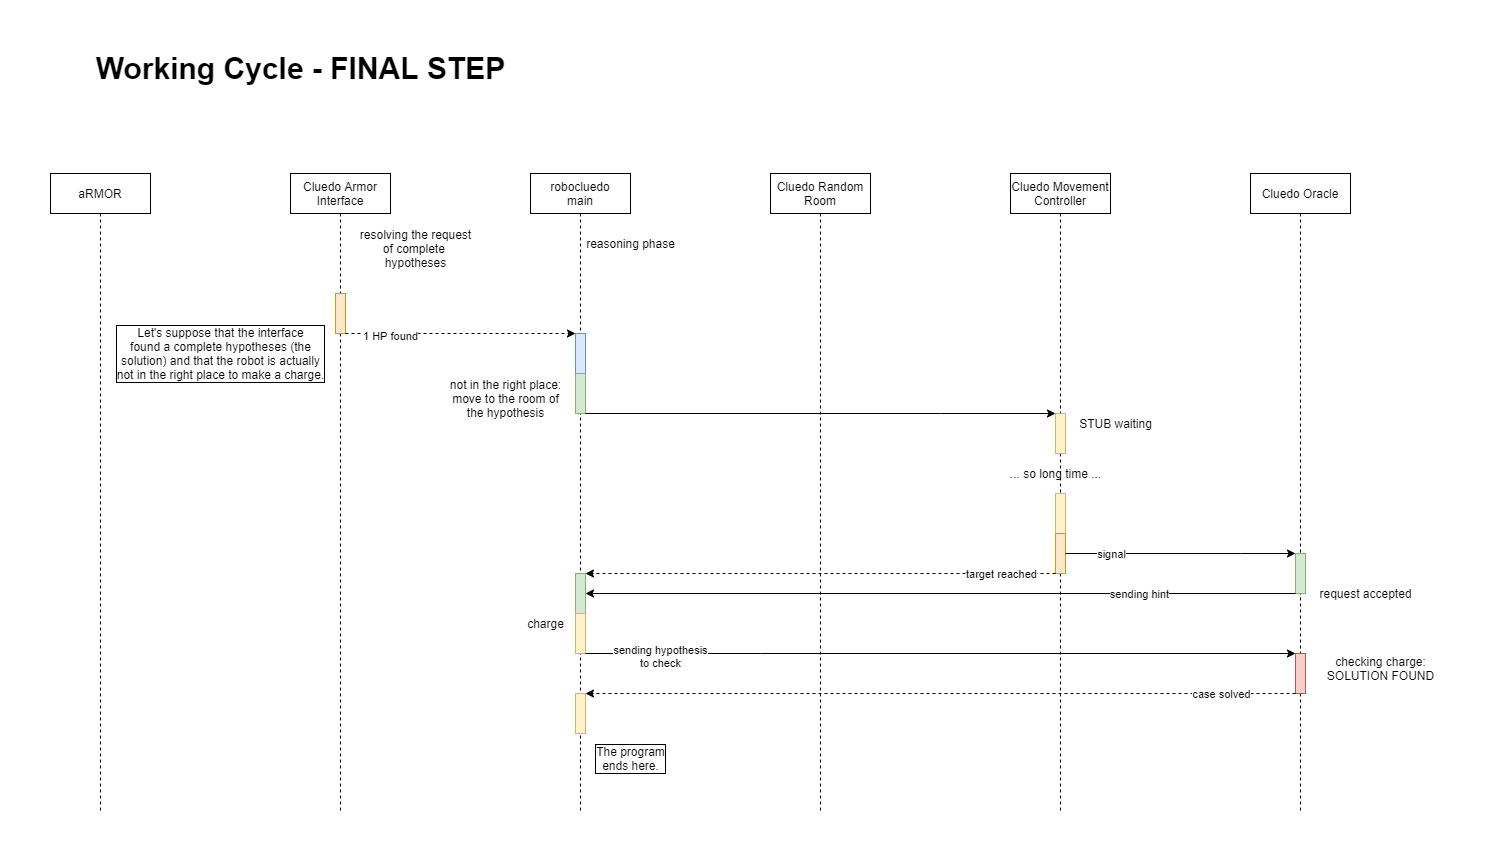

The diagram above was exported from draw.io. Its source (the exported page's mxGraphModel, read from the mxfile embedded in the PNG):
<mxGraphModel dx="2370" dy="1357" grid="1" gridSize="10" guides="1" tooltips="1" connect="1" arrows="1" fold="1" page="1" pageScale="1" pageWidth="827" pageHeight="1169" math="0" shadow="0">
  <root>
    <mxCell id="z6eW_xWYdL-TAqI3r9mg-0" />
    <mxCell id="z6eW_xWYdL-TAqI3r9mg-1" parent="z6eW_xWYdL-TAqI3r9mg-0" />
    <mxCell id="z6eW_xWYdL-TAqI3r9mg-2" value="aRMOR" style="shape=umlLifeline;perimeter=lifelinePerimeter;container=1;collapsible=0;recursiveResize=0;rounded=0;shadow=0;strokeWidth=1;" vertex="1" parent="z6eW_xWYdL-TAqI3r9mg-1">
      <mxGeometry x="160" y="200" width="100" height="640" as="geometry" />
    </mxCell>
    <mxCell id="z6eW_xWYdL-TAqI3r9mg-7" value="Cluedo Armor&#10;Interface" style="shape=umlLifeline;perimeter=lifelinePerimeter;container=1;collapsible=0;recursiveResize=0;rounded=0;shadow=0;strokeWidth=1;" vertex="1" parent="z6eW_xWYdL-TAqI3r9mg-1">
      <mxGeometry x="400" y="200" width="100" height="640" as="geometry" />
    </mxCell>
    <mxCell id="dfQ1vOHRGh5VnbX1xcZo-1" value="" style="html=1;points=[];perimeter=orthogonalPerimeter;rounded=0;labelBackgroundColor=default;fillColor=#ffe6cc;strokeColor=#d79b00;" vertex="1" parent="z6eW_xWYdL-TAqI3r9mg-7">
      <mxGeometry x="45" y="120" width="10" height="40" as="geometry" />
    </mxCell>
    <mxCell id="z6eW_xWYdL-TAqI3r9mg-10" value="robocluedo&#10;main" style="shape=umlLifeline;perimeter=lifelinePerimeter;container=1;collapsible=0;recursiveResize=0;rounded=0;shadow=0;strokeWidth=1;" vertex="1" parent="z6eW_xWYdL-TAqI3r9mg-1">
      <mxGeometry x="640" y="200" width="100" height="640" as="geometry" />
    </mxCell>
    <mxCell id="dfQ1vOHRGh5VnbX1xcZo-2" value="" style="html=1;points=[];perimeter=orthogonalPerimeter;rounded=0;labelBackgroundColor=default;fillColor=#dae8fc;strokeColor=#6c8ebf;" vertex="1" parent="z6eW_xWYdL-TAqI3r9mg-10">
      <mxGeometry x="45" y="160" width="10" height="40" as="geometry" />
    </mxCell>
    <mxCell id="dfQ1vOHRGh5VnbX1xcZo-3" value="" style="html=1;points=[];perimeter=orthogonalPerimeter;rounded=0;labelBackgroundColor=default;fillColor=#d5e8d4;strokeColor=#82b366;" vertex="1" parent="z6eW_xWYdL-TAqI3r9mg-10">
      <mxGeometry x="45" y="200" width="10" height="40" as="geometry" />
    </mxCell>
    <mxCell id="dfQ1vOHRGh5VnbX1xcZo-23" value="" style="html=1;points=[];perimeter=orthogonalPerimeter;rounded=0;labelBackgroundColor=default;fillColor=#d5e8d4;strokeColor=#82b366;" vertex="1" parent="z6eW_xWYdL-TAqI3r9mg-10">
      <mxGeometry x="45" y="400" width="10" height="40" as="geometry" />
    </mxCell>
    <mxCell id="dfQ1vOHRGh5VnbX1xcZo-28" value="" style="html=1;points=[];perimeter=orthogonalPerimeter;rounded=0;labelBackgroundColor=default;fillColor=#fff2cc;strokeColor=#d6b656;" vertex="1" parent="z6eW_xWYdL-TAqI3r9mg-10">
      <mxGeometry x="45" y="440" width="10" height="40" as="geometry" />
    </mxCell>
    <mxCell id="dfQ1vOHRGh5VnbX1xcZo-29" value="charge" style="text;html=1;align=center;verticalAlign=middle;resizable=0;points=[];autosize=1;strokeColor=none;fillColor=none;" vertex="1" parent="z6eW_xWYdL-TAqI3r9mg-10">
      <mxGeometry x="-10" y="440" width="50" height="20" as="geometry" />
    </mxCell>
    <mxCell id="dfQ1vOHRGh5VnbX1xcZo-34" value="" style="html=1;points=[];perimeter=orthogonalPerimeter;rounded=0;labelBackgroundColor=default;fillColor=#fff2cc;strokeColor=#d6b656;" vertex="1" parent="z6eW_xWYdL-TAqI3r9mg-10">
      <mxGeometry x="45" y="520" width="10" height="40" as="geometry" />
    </mxCell>
    <mxCell id="z6eW_xWYdL-TAqI3r9mg-13" value="Cluedo Movement&#10;Controller" style="shape=umlLifeline;perimeter=lifelinePerimeter;container=1;collapsible=0;recursiveResize=0;rounded=0;shadow=0;strokeWidth=1;" vertex="1" parent="z6eW_xWYdL-TAqI3r9mg-1">
      <mxGeometry x="1120" y="200" width="100" height="640" as="geometry" />
    </mxCell>
    <mxCell id="dfQ1vOHRGh5VnbX1xcZo-4" value="" style="html=1;points=[];perimeter=orthogonalPerimeter;rounded=0;labelBackgroundColor=default;fillColor=#fff2cc;strokeColor=#d6b656;" vertex="1" parent="z6eW_xWYdL-TAqI3r9mg-13">
      <mxGeometry x="45" y="240" width="10" height="40" as="geometry" />
    </mxCell>
    <mxCell id="dfQ1vOHRGh5VnbX1xcZo-5" value="... so long time ..." style="text;html=1;align=center;verticalAlign=middle;resizable=0;points=[];autosize=1;strokeColor=none;fillColor=none;" vertex="1" parent="z6eW_xWYdL-TAqI3r9mg-13">
      <mxGeometry x="-10" y="290" width="110" height="20" as="geometry" />
    </mxCell>
    <mxCell id="dfQ1vOHRGh5VnbX1xcZo-6" value="" style="html=1;points=[];perimeter=orthogonalPerimeter;rounded=0;labelBackgroundColor=default;fillColor=#fff2cc;strokeColor=#d6b656;" vertex="1" parent="z6eW_xWYdL-TAqI3r9mg-13">
      <mxGeometry x="45" y="320" width="10" height="40" as="geometry" />
    </mxCell>
    <mxCell id="dfQ1vOHRGh5VnbX1xcZo-17" value="" style="html=1;points=[];perimeter=orthogonalPerimeter;rounded=0;labelBackgroundColor=default;fillColor=#ffe6cc;strokeColor=#d79b00;" vertex="1" parent="z6eW_xWYdL-TAqI3r9mg-13">
      <mxGeometry x="45" y="360" width="10" height="40" as="geometry" />
    </mxCell>
    <mxCell id="z6eW_xWYdL-TAqI3r9mg-15" value="Cluedo Random &#10;Room" style="shape=umlLifeline;perimeter=lifelinePerimeter;container=1;collapsible=0;recursiveResize=0;rounded=0;shadow=0;strokeWidth=1;" vertex="1" parent="z6eW_xWYdL-TAqI3r9mg-1">
      <mxGeometry x="880" y="200" width="100" height="640" as="geometry" />
    </mxCell>
    <mxCell id="z6eW_xWYdL-TAqI3r9mg-17" value="Cluedo Oracle" style="shape=umlLifeline;perimeter=lifelinePerimeter;container=1;collapsible=0;recursiveResize=0;rounded=0;shadow=0;strokeWidth=1;" vertex="1" parent="z6eW_xWYdL-TAqI3r9mg-1">
      <mxGeometry x="1360" y="200" width="100" height="640" as="geometry" />
    </mxCell>
    <mxCell id="dfQ1vOHRGh5VnbX1xcZo-18" value="" style="html=1;points=[];perimeter=orthogonalPerimeter;rounded=0;labelBackgroundColor=default;fillColor=#d5e8d4;strokeColor=#82b366;" vertex="1" parent="z6eW_xWYdL-TAqI3r9mg-17">
      <mxGeometry x="45" y="380" width="10" height="40" as="geometry" />
    </mxCell>
    <mxCell id="dfQ1vOHRGh5VnbX1xcZo-30" value="" style="html=1;points=[];perimeter=orthogonalPerimeter;rounded=0;labelBackgroundColor=default;fillColor=#f8cecc;strokeColor=#b85450;" vertex="1" parent="z6eW_xWYdL-TAqI3r9mg-17">
      <mxGeometry x="45" y="480" width="10" height="40" as="geometry" />
    </mxCell>
    <mxCell id="z6eW_xWYdL-TAqI3r9mg-20" value="&lt;b&gt;&lt;font style=&quot;font-size: 30px&quot;&gt;Working Cycle - FINAL STEP&lt;/font&gt;&lt;/b&gt;" style="text;html=1;align=center;verticalAlign=middle;resizable=0;points=[];autosize=1;strokeColor=none;fillColor=none;" vertex="1" parent="z6eW_xWYdL-TAqI3r9mg-1">
      <mxGeometry x="200" y="80" width="420" height="30" as="geometry" />
    </mxCell>
    <mxCell id="dfQ1vOHRGh5VnbX1xcZo-0" value="Let's suppose that the interface&lt;br&gt;found a complete hypotheses (the&lt;br&gt;solution) and that the robot is actually&lt;br&gt;not in the right place to make a charge." style="text;html=1;align=center;verticalAlign=middle;resizable=0;points=[];autosize=1;strokeColor=none;fillColor=none;labelBackgroundColor=default;labelBorderColor=#000000;" vertex="1" parent="z6eW_xWYdL-TAqI3r9mg-1">
      <mxGeometry x="220" y="350" width="220" height="60" as="geometry" />
    </mxCell>
    <mxCell id="dfQ1vOHRGh5VnbX1xcZo-10" style="edgeStyle=orthogonalEdgeStyle;rounded=0;orthogonalLoop=1;jettySize=auto;html=1;dashed=1;" edge="1" parent="z6eW_xWYdL-TAqI3r9mg-1" source="dfQ1vOHRGh5VnbX1xcZo-1" target="dfQ1vOHRGh5VnbX1xcZo-2">
      <mxGeometry relative="1" as="geometry">
        <Array as="points">
          <mxPoint x="630" y="360" />
          <mxPoint x="630" y="360" />
        </Array>
      </mxGeometry>
    </mxCell>
    <mxCell id="dfQ1vOHRGh5VnbX1xcZo-13" value="1 HP found" style="edgeLabel;html=1;align=center;verticalAlign=middle;resizable=0;points=[];" vertex="1" connectable="0" parent="dfQ1vOHRGh5VnbX1xcZo-10">
      <mxGeometry x="-0.8633" y="-2" relative="1" as="geometry">
        <mxPoint x="29" as="offset" />
      </mxGeometry>
    </mxCell>
    <mxCell id="dfQ1vOHRGh5VnbX1xcZo-11" value="reasoning phase" style="text;html=1;align=center;verticalAlign=middle;resizable=0;points=[];autosize=1;strokeColor=none;fillColor=none;" vertex="1" parent="z6eW_xWYdL-TAqI3r9mg-1">
      <mxGeometry x="690" y="260" width="100" height="20" as="geometry" />
    </mxCell>
    <mxCell id="dfQ1vOHRGh5VnbX1xcZo-12" value="resolving the request&lt;br&gt;of complete&amp;nbsp;&lt;br&gt;hypotheses" style="text;html=1;align=center;verticalAlign=middle;resizable=0;points=[];autosize=1;strokeColor=none;fillColor=none;" vertex="1" parent="z6eW_xWYdL-TAqI3r9mg-1">
      <mxGeometry x="460" y="250" width="130" height="50" as="geometry" />
    </mxCell>
    <mxCell id="dfQ1vOHRGh5VnbX1xcZo-14" value="not in the right place:&lt;br&gt;move to the room of&lt;br&gt;the hypothesis" style="text;html=1;align=center;verticalAlign=middle;resizable=0;points=[];autosize=1;strokeColor=none;fillColor=none;" vertex="1" parent="z6eW_xWYdL-TAqI3r9mg-1">
      <mxGeometry x="550" y="400" width="130" height="50" as="geometry" />
    </mxCell>
    <mxCell id="dfQ1vOHRGh5VnbX1xcZo-15" style="edgeStyle=orthogonalEdgeStyle;rounded=0;orthogonalLoop=1;jettySize=auto;html=1;" edge="1" parent="z6eW_xWYdL-TAqI3r9mg-1" source="dfQ1vOHRGh5VnbX1xcZo-3" target="dfQ1vOHRGh5VnbX1xcZo-4">
      <mxGeometry relative="1" as="geometry">
        <Array as="points">
          <mxPoint x="1050" y="440" />
          <mxPoint x="1050" y="440" />
        </Array>
      </mxGeometry>
    </mxCell>
    <mxCell id="dfQ1vOHRGh5VnbX1xcZo-16" value="STUB waiting" style="text;html=1;align=center;verticalAlign=middle;resizable=0;points=[];autosize=1;strokeColor=none;fillColor=none;" vertex="1" parent="z6eW_xWYdL-TAqI3r9mg-1">
      <mxGeometry x="1180" y="440" width="90" height="20" as="geometry" />
    </mxCell>
    <mxCell id="dfQ1vOHRGh5VnbX1xcZo-19" style="edgeStyle=orthogonalEdgeStyle;rounded=0;orthogonalLoop=1;jettySize=auto;html=1;" edge="1" parent="z6eW_xWYdL-TAqI3r9mg-1" source="dfQ1vOHRGh5VnbX1xcZo-17" target="dfQ1vOHRGh5VnbX1xcZo-18">
      <mxGeometry relative="1" as="geometry">
        <Array as="points">
          <mxPoint x="1350" y="580" />
          <mxPoint x="1350" y="580" />
        </Array>
      </mxGeometry>
    </mxCell>
    <mxCell id="dfQ1vOHRGh5VnbX1xcZo-20" value="signal" style="edgeLabel;html=1;align=center;verticalAlign=middle;resizable=0;points=[];" vertex="1" connectable="0" parent="dfQ1vOHRGh5VnbX1xcZo-19">
      <mxGeometry x="0.3061" y="1" relative="1" as="geometry">
        <mxPoint x="-105" y="1" as="offset" />
      </mxGeometry>
    </mxCell>
    <mxCell id="dfQ1vOHRGh5VnbX1xcZo-21" value="request accepted" style="text;html=1;align=center;verticalAlign=middle;resizable=0;points=[];autosize=1;strokeColor=none;fillColor=none;" vertex="1" parent="z6eW_xWYdL-TAqI3r9mg-1">
      <mxGeometry x="1420" y="610" width="110" height="20" as="geometry" />
    </mxCell>
    <mxCell id="dfQ1vOHRGh5VnbX1xcZo-24" style="edgeStyle=orthogonalEdgeStyle;rounded=0;orthogonalLoop=1;jettySize=auto;html=1;dashed=1;" edge="1" parent="z6eW_xWYdL-TAqI3r9mg-1" source="dfQ1vOHRGh5VnbX1xcZo-17" target="dfQ1vOHRGh5VnbX1xcZo-23">
      <mxGeometry relative="1" as="geometry">
        <Array as="points">
          <mxPoint x="1060" y="600" />
          <mxPoint x="1060" y="600" />
        </Array>
      </mxGeometry>
    </mxCell>
    <mxCell id="dfQ1vOHRGh5VnbX1xcZo-25" value="target reached" style="edgeLabel;html=1;align=center;verticalAlign=middle;resizable=0;points=[];" vertex="1" connectable="0" parent="dfQ1vOHRGh5VnbX1xcZo-24">
      <mxGeometry x="-0.32" y="2" relative="1" as="geometry">
        <mxPoint x="105" y="-2" as="offset" />
      </mxGeometry>
    </mxCell>
    <mxCell id="dfQ1vOHRGh5VnbX1xcZo-26" style="edgeStyle=orthogonalEdgeStyle;rounded=0;orthogonalLoop=1;jettySize=auto;html=1;" edge="1" parent="z6eW_xWYdL-TAqI3r9mg-1" source="dfQ1vOHRGh5VnbX1xcZo-18" target="dfQ1vOHRGh5VnbX1xcZo-23">
      <mxGeometry relative="1" as="geometry">
        <Array as="points">
          <mxPoint x="1230" y="620" />
          <mxPoint x="1230" y="620" />
        </Array>
      </mxGeometry>
    </mxCell>
    <mxCell id="dfQ1vOHRGh5VnbX1xcZo-27" value="sending hint" style="edgeLabel;html=1;align=center;verticalAlign=middle;resizable=0;points=[];" vertex="1" connectable="0" parent="dfQ1vOHRGh5VnbX1xcZo-26">
      <mxGeometry x="-0.5576" relative="1" as="geometry">
        <mxPoint as="offset" />
      </mxGeometry>
    </mxCell>
    <mxCell id="dfQ1vOHRGh5VnbX1xcZo-31" value="checking charge:&lt;br&gt;SOLUTION FOUND" style="text;html=1;align=center;verticalAlign=middle;resizable=0;points=[];autosize=1;strokeColor=none;fillColor=none;" vertex="1" parent="z6eW_xWYdL-TAqI3r9mg-1">
      <mxGeometry x="1430" y="680" width="120" height="30" as="geometry" />
    </mxCell>
    <mxCell id="dfQ1vOHRGh5VnbX1xcZo-32" style="edgeStyle=orthogonalEdgeStyle;rounded=0;orthogonalLoop=1;jettySize=auto;html=1;" edge="1" parent="z6eW_xWYdL-TAqI3r9mg-1" source="dfQ1vOHRGh5VnbX1xcZo-28" target="dfQ1vOHRGh5VnbX1xcZo-30">
      <mxGeometry relative="1" as="geometry">
        <Array as="points">
          <mxPoint x="870" y="680" />
          <mxPoint x="870" y="680" />
        </Array>
      </mxGeometry>
    </mxCell>
    <mxCell id="dfQ1vOHRGh5VnbX1xcZo-33" value="sending hypothesis&lt;br&gt;to check" style="edgeLabel;html=1;align=center;verticalAlign=middle;resizable=0;points=[];" vertex="1" connectable="0" parent="dfQ1vOHRGh5VnbX1xcZo-32">
      <mxGeometry x="-0.7129" y="-2" relative="1" as="geometry">
        <mxPoint x="-27" as="offset" />
      </mxGeometry>
    </mxCell>
    <mxCell id="dfQ1vOHRGh5VnbX1xcZo-35" style="edgeStyle=orthogonalEdgeStyle;rounded=0;orthogonalLoop=1;jettySize=auto;html=1;dashed=1;" edge="1" parent="z6eW_xWYdL-TAqI3r9mg-1" source="dfQ1vOHRGh5VnbX1xcZo-30" target="dfQ1vOHRGh5VnbX1xcZo-34">
      <mxGeometry relative="1" as="geometry">
        <Array as="points">
          <mxPoint x="1230" y="720" />
          <mxPoint x="1230" y="720" />
        </Array>
      </mxGeometry>
    </mxCell>
    <mxCell id="dfQ1vOHRGh5VnbX1xcZo-36" value="case solved" style="edgeLabel;html=1;align=center;verticalAlign=middle;resizable=0;points=[];" vertex="1" connectable="0" parent="dfQ1vOHRGh5VnbX1xcZo-35">
      <mxGeometry x="-0.6295" relative="1" as="geometry">
        <mxPoint x="57" as="offset" />
      </mxGeometry>
    </mxCell>
    <mxCell id="dfQ1vOHRGh5VnbX1xcZo-37" value="The program&lt;br&gt;ends here." style="text;html=1;align=center;verticalAlign=middle;resizable=0;points=[];autosize=1;strokeColor=none;fillColor=none;labelBackgroundColor=default;labelBorderColor=#000000;" vertex="1" parent="z6eW_xWYdL-TAqI3r9mg-1">
      <mxGeometry x="700" y="770" width="80" height="30" as="geometry" />
    </mxCell>
  </root>
</mxGraphModel>